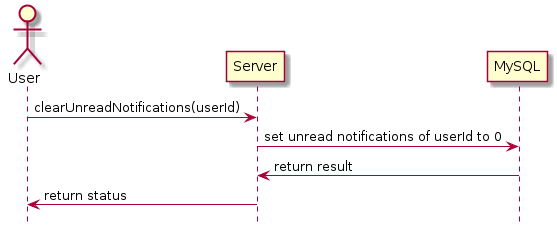

The diagram above was rendered by PlantUML. Its source (embedded in the PNG):
@startuml clear-unread-notifications
hide footbox
actor "User"
"User" -> "Server": clearUnreadNotifications(userId)
"Server" -> "MySQL": set unread notifications of userId to 0
"MySQL" -> "Server": return result
"Server" -> "User": return status
@enduml